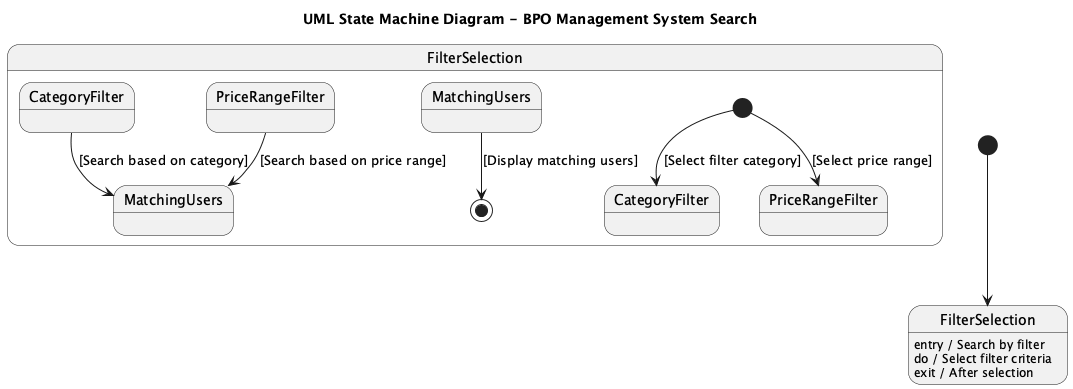

The diagram above was rendered by PlantUML. Its source (embedded in the PNG):
@startuml
title UML State Machine Diagram - BPO Management System Search

[*] --> FilterSelection

state "FilterSelection" as FS {
    [*] --> CategoryFilter : [Select filter category]
    [*] --> PriceRangeFilter : [Select price range]

    state "CategoryFilter" as CF
    state "PriceRangeFilter" as PRF

    CF --> MatchingUsers : [Search based on category]
    PRF --> MatchingUsers : [Search based on price range]

    state "MatchingUsers" as MU
    MU --> [*] : [Display matching users]
}

FilterSelection : entry / Search by filter
FilterSelection : do / Select filter criteria
FilterSelection : exit / After selection

@enduml